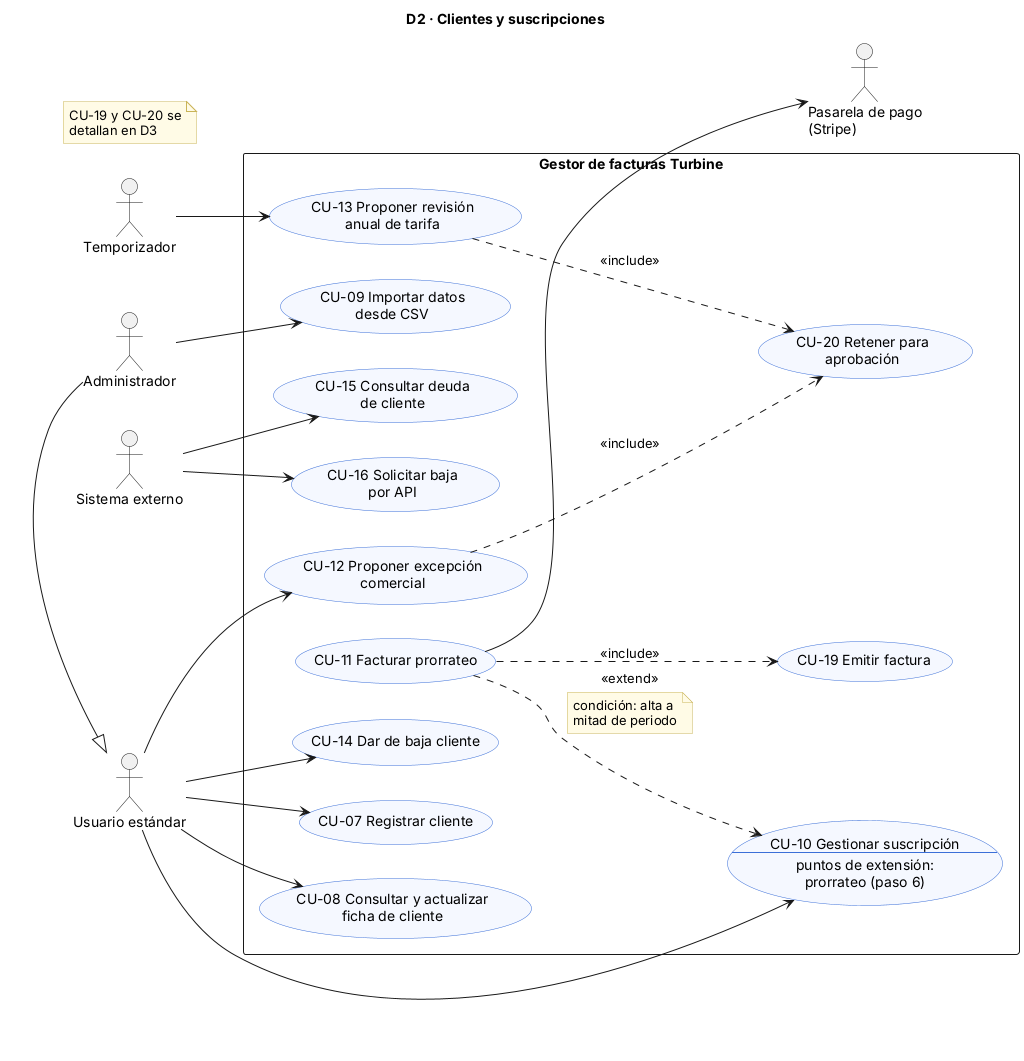

The diagram above was rendered by PlantUML. Its source (embedded in the PNG):
@startuml DiagramaCU_D2_Clientes
title D2 · Clientes y suscripciones
left to right direction
skinparam shadowing false
skinparam packageStyle rectangle
skinparam usecase {
  BackgroundColor #F5F8FF
  BorderColor #3B6FD8
}
skinparam note {
  BackgroundColor #FFFBE6
  BorderColor #C9B458
}
actor "Usuario estándar" as US
actor "Administrador" as AD
actor "Temporizador" as TM
actor "Sistema externo" as EXT
actor "Pasarela de pago\n(Stripe)" as PP
AD -|> US

rectangle "Gestor de facturas Turbine" {
  usecase "CU-07 Registrar cliente" as CU07
  usecase "CU-08 Consultar y actualizar\nficha de cliente" as CU08
  usecase "CU-09 Importar datos\ndesde CSV" as CU09
  usecase CU10 as "CU-10 Gestionar suscripción
--
puntos de extensión:
prorrateo (paso 6)"
  usecase "CU-11 Facturar prorrateo" as CU11
  usecase "CU-12 Proponer excepción\ncomercial" as CU12
  usecase "CU-13 Proponer revisión\nanual de tarifa" as CU13
  usecase "CU-14 Dar de baja cliente" as CU14
  usecase "CU-15 Consultar deuda\nde cliente" as CU15
  usecase "CU-16 Solicitar baja\npor API" as CU16
  usecase "CU-19 Emitir factura" as CU19
  usecase "CU-20 Retener para\naprobación" as CU20
}
US --> CU07
US --> CU08
US --> CU10
US --> CU12
US --> CU14
AD --> CU09
TM --> CU13
EXT --> CU15
EXT --> CU16
CU11 --> PP
CU11 ..> CU10 : <<extend>>
note on link
  condición: alta a
  mitad de periodo
end note
CU11 ..> CU19 : <<include>>
CU12 ..> CU20 : <<include>>
CU13 ..> CU20 : <<include>>
note "CU-19 y CU-20 se\ndetallan en D3" as N1
@enduml